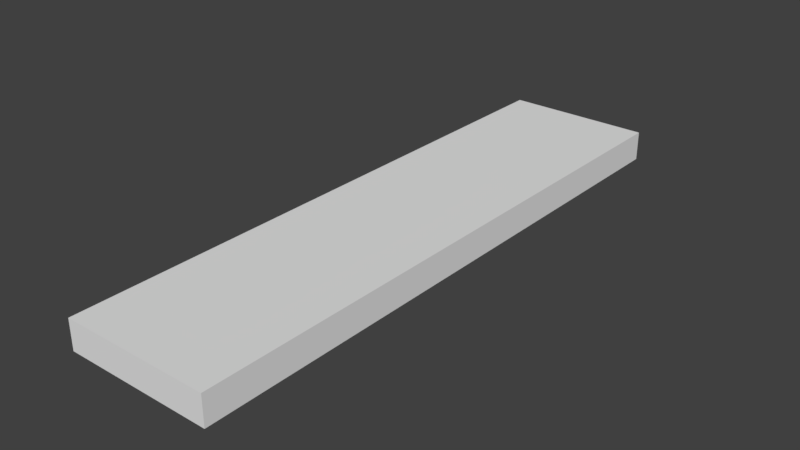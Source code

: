 # Source: shelf.blend  (saved by Blender 2.79.0; exported with 4.5.12 LTS)
import bpy
from mathutils import Matrix  # noqa: F401  (used for matrix-valued properties, if any)

bpy.ops.wm.read_factory_settings(use_empty=True)
scene = bpy.context.scene
scene.name = 'Scene'

# ---- collections
col_collection_1 = bpy.data.collections.new('Collection 1'); scene.collection.children.link(col_collection_1)

# ---- materials (node trees are filled in below, after node groups)
mat_material = bpy.data.materials.new('Material')
mat_material.alpha_threshold = 0.0
mat_material.use_transparent_shadow = False
mat_material.roughness = 0.5
mat_material.line_color = (0.0, 0.0, 0.0, 1.0)

# ---- material node trees

# ---- world
world_world = bpy.data.worlds.new('World'); scene.world = world_world
world_world.color = (0.05088, 0.05088, 0.05088)
world_world.use_sun_shadow = False
world_world.sun_shadow_jitter_overblur = 0.0
world_world.cycles.sampling_method = 'MANUAL'

# ---- meshes
me_cube = bpy.data.meshes.new('Cube')
me_cube.from_pydata([(0.2346, 0.9383, 0.05309), (0.2346, -0.9383, 0.05309), (-0.2346, -0.9383, 0.05309), (-0.2346, 0.9383, 0.05309), (0.2346, 0.9383, 0.1469), (0.2346, -0.9383, 0.1469), (-0.2346, -0.9383, 0.1469), (-0.2346, 0.9383, 0.1469)], [], [(0, 1, 2, 3), (4, 7, 6, 5), (0, 4, 5, 1), (1, 5, 6, 2), (2, 6, 7, 3), (4, 0, 3, 7)])
_k = set([(0, 1), (0, 3), (0, 4), (1, 2), (1, 5), (2, 3), (2, 6), (3, 7), (4, 5), (4, 7), (5, 6), (6, 7)])
me_cube.attributes.new('sharp_edge', 'BOOLEAN', 'EDGE').data.foreach_set('value', [ (min(e.vertices), max(e.vertices)) in _k for e in me_cube.edges])
_uv = me_cube.uv_layers.new(name='UVMap')
_uv.uv.foreach_set('vector', [0.9555, 0.6294, 0.04661, 0.6294, 0.04661, 0.4021, 0.9555, 0.4021, 0.9347, 0.08305, 0.9347, 0.2973, 0.07773, 0.2973, 0.07773, 0.08305, 0.9347, 0.0402, 0.9347, 0.08305, 0.07773, 0.08305, 0.07773, 0.0402, 0.03488, 0.08305, 0.07773, 0.08305, 0.07773, 0.2973, 0.03488, 0.2973, 0.07773, 0.3401, 0.07773, 0.2973, 0.9347, 0.2973, 0.9347, 0.3401, 0.9347, 0.08305, 0.9775, 0.08305, 0.9775, 0.2973, 0.9347, 0.2973])
me_cube.materials.append(mat_material)
me_cube.use_remesh_preserve_volume = False
me_cube.use_remesh_preserve_attributes = False
me_cube.use_mirror_vertex_groups = False
me_cube.update()

# ---- objects
ob_shelf = bpy.data.objects.new('Shelf', me_cube)

# ---- transforms, parenting, visibility, modifiers, constraints
ob_shelf.location = (0.0, 0.0, 0.0)
ob_shelf.lock_rotations_4d = False
ob_shelf.empty_display_type = 'ARROWS'
ob_shelf.lineart.crease_threshold = 0.0

# ---- collection membership
col_collection_1.objects.link(ob_shelf)

# ---- scene / render settings (as saved in the file)
scene.frame_start = 1; scene.frame_end = 250; scene.frame_set(1)
scene.render.engine = 'BLENDER_EEVEE_NEXT'
scene.render.resolution_percentage = 50
scene.render.dither_intensity = 0.0
scene.cycles.use_denoising = False
scene.cycles.samples = 128
scene.cycles.sampling_pattern = 'TABULATED_SOBOL'
scene.cycles.use_adaptive_sampling = False
scene.cycles.use_light_tree = False
scene.cycles.blur_glossy = 0.0
scene.cycles.sample_clamp_indirect = 0.0
scene.view_settings.view_transform = 'Standard'
bpy.context.view_layer.update()

# ---- added for rendering (the .blend has no active camera and no usable light): camera, sun
cam_auto = bpy.data.cameras.new('AutoCamera')
cam_auto.lens = 50.0
cam_auto.sensor_width = 36.0
cam_auto.clip_end = 1000.0
ob_auto_camera = bpy.data.objects.new('AutoCamera', cam_auto)
scene.collection.objects.link(ob_auto_camera)
ob_auto_camera.location = (1.7918, -2.15016, 1.53344)
ob_auto_camera.rotation_euler = (1.09748, -7.21219e-08, 0.694738)
scene.camera = ob_auto_camera
light_auto_sun = bpy.data.lights.new('AutoSun', 'SUN')
light_auto_sun.energy = 3.0
light_auto_sun.angle = 0.0523599
ob_auto_sun = bpy.data.objects.new('AutoSun', light_auto_sun)
scene.collection.objects.link(ob_auto_sun)
ob_auto_sun.rotation_euler = (0.872665, 0.174533, 0.523599)
bpy.context.view_layer.update()
